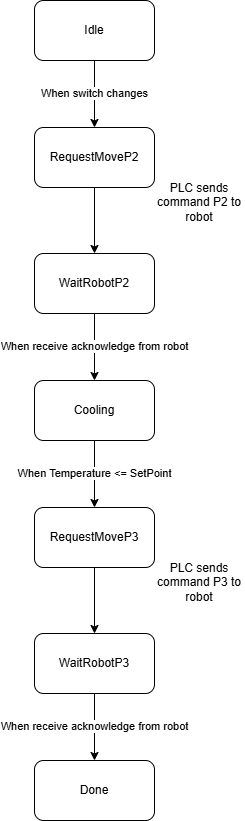

The diagram above was exported from draw.io. Its source (the exported page's mxGraphModel, read from the mxfile embedded in the PNG):
<mxGraphModel dx="1717" dy="1203" grid="1" gridSize="10" guides="1" tooltips="1" connect="1" arrows="1" fold="1" page="1" pageScale="1" pageWidth="827" pageHeight="1169" math="0" shadow="0">
  <root>
    <mxCell id="0" />
    <mxCell id="1" parent="0" />
    <mxCell id="HH6k_rIyFE6sgU60hmsr-1" parent="1" style="rounded=1;whiteSpace=wrap;html=1;" value="Idle" vertex="1">
      <mxGeometry height="60" width="120" x="80" y="80" as="geometry" />
    </mxCell>
    <mxCell id="HH6k_rIyFE6sgU60hmsr-2" parent="1" style="rounded=1;whiteSpace=wrap;html=1;" value="RequestMoveP2" vertex="1">
      <mxGeometry height="60" width="120" x="80" y="207" as="geometry" />
    </mxCell>
    <mxCell id="HH6k_rIyFE6sgU60hmsr-3" parent="1" style="rounded=1;whiteSpace=wrap;html=1;" value="WaitRobotP2" vertex="1">
      <mxGeometry height="60" width="120" x="80" y="333" as="geometry" />
    </mxCell>
    <mxCell id="HH6k_rIyFE6sgU60hmsr-4" parent="1" style="rounded=1;whiteSpace=wrap;html=1;" value="Cooling" vertex="1">
      <mxGeometry height="60" width="120" x="80" y="460" as="geometry" />
    </mxCell>
    <mxCell id="HH6k_rIyFE6sgU60hmsr-5" parent="1" style="rounded=1;whiteSpace=wrap;html=1;" value="RequestMoveP3" vertex="1">
      <mxGeometry height="60" width="120" x="80" y="587" as="geometry" />
    </mxCell>
    <mxCell id="HH6k_rIyFE6sgU60hmsr-6" parent="1" style="rounded=1;whiteSpace=wrap;html=1;" value="WaitRobotP3" vertex="1">
      <mxGeometry height="60" width="120" x="80" y="713" as="geometry" />
    </mxCell>
    <mxCell id="HH6k_rIyFE6sgU60hmsr-7" parent="1" style="rounded=1;whiteSpace=wrap;html=1;" value="Done" vertex="1">
      <mxGeometry height="60" width="120" x="80" y="840" as="geometry" />
    </mxCell>
    <mxCell id="HH6k_rIyFE6sgU60hmsr-8" edge="1" parent="1" source="HH6k_rIyFE6sgU60hmsr-1" style="endArrow=classic;html=1;rounded=0;exitX=0.5;exitY=1;exitDx=0;exitDy=0;" target="HH6k_rIyFE6sgU60hmsr-2" value="When switch changes">
      <mxGeometry height="50" relative="1" width="50" as="geometry">
        <mxPoint x="270" y="360" as="sourcePoint" />
        <mxPoint x="320" y="310" as="targetPoint" />
      </mxGeometry>
    </mxCell>
    <mxCell id="HH6k_rIyFE6sgU60hmsr-9" edge="1" parent="1" source="HH6k_rIyFE6sgU60hmsr-2" style="endArrow=classic;html=1;rounded=0;exitX=0.5;exitY=1;exitDx=0;exitDy=0;entryX=0.5;entryY=0;entryDx=0;entryDy=0;" target="HH6k_rIyFE6sgU60hmsr-3" value="">
      <mxGeometry height="50" relative="1" width="50" as="geometry">
        <mxPoint x="270" y="360" as="sourcePoint" />
        <mxPoint x="320" y="310" as="targetPoint" />
      </mxGeometry>
    </mxCell>
    <mxCell id="HH6k_rIyFE6sgU60hmsr-10" edge="1" parent="1" source="HH6k_rIyFE6sgU60hmsr-3" style="endArrow=classic;html=1;rounded=0;exitX=0.5;exitY=1;exitDx=0;exitDy=0;entryX=0.5;entryY=0;entryDx=0;entryDy=0;" target="HH6k_rIyFE6sgU60hmsr-4" value="When receive acknowledge from robot">
      <mxGeometry height="50" relative="1" width="50" as="geometry">
        <mxPoint x="270" y="360" as="sourcePoint" />
        <mxPoint x="320" y="310" as="targetPoint" />
      </mxGeometry>
    </mxCell>
    <mxCell id="HH6k_rIyFE6sgU60hmsr-11" edge="1" parent="1" source="HH6k_rIyFE6sgU60hmsr-4" style="endArrow=classic;html=1;rounded=0;exitX=0.5;exitY=1;exitDx=0;exitDy=0;entryX=0.5;entryY=0;entryDx=0;entryDy=0;" target="HH6k_rIyFE6sgU60hmsr-5" value="When Temperature &amp;lt;= SetPoint">
      <mxGeometry height="50" relative="1" width="50" as="geometry">
        <mxPoint x="270" y="360" as="sourcePoint" />
        <mxPoint x="320" y="310" as="targetPoint" />
      </mxGeometry>
    </mxCell>
    <mxCell id="HH6k_rIyFE6sgU60hmsr-12" parent="1" style="text;html=1;whiteSpace=wrap;strokeColor=none;fillColor=none;align=center;verticalAlign=middle;rounded=0;" value="PLC sends command P2 to robot" vertex="1">
      <mxGeometry height="30" width="90" x="200" y="267" as="geometry" />
    </mxCell>
    <mxCell id="HH6k_rIyFE6sgU60hmsr-13" parent="1" style="text;html=1;whiteSpace=wrap;strokeColor=none;fillColor=none;align=center;verticalAlign=middle;rounded=0;" value="PLC sends command P3 to robot" vertex="1">
      <mxGeometry height="30" width="90" x="200" y="647" as="geometry" />
    </mxCell>
    <mxCell id="HH6k_rIyFE6sgU60hmsr-14" edge="1" parent="1" source="HH6k_rIyFE6sgU60hmsr-5" style="endArrow=classic;html=1;rounded=0;exitX=0.5;exitY=1;exitDx=0;exitDy=0;entryX=0.5;entryY=0;entryDx=0;entryDy=0;" target="HH6k_rIyFE6sgU60hmsr-6" value="">
      <mxGeometry height="50" relative="1" width="50" as="geometry">
        <mxPoint x="270" y="550" as="sourcePoint" />
        <mxPoint x="320" y="500" as="targetPoint" />
      </mxGeometry>
    </mxCell>
    <mxCell id="HH6k_rIyFE6sgU60hmsr-15" edge="1" parent="1" source="HH6k_rIyFE6sgU60hmsr-6" style="endArrow=classic;html=1;rounded=0;exitX=0.5;exitY=1;exitDx=0;exitDy=0;" target="HH6k_rIyFE6sgU60hmsr-7" value="When receive acknowledge from robot">
      <mxGeometry height="50" relative="1" width="50" as="geometry">
        <mxPoint x="270" y="930" as="sourcePoint" />
        <mxPoint x="320" y="880" as="targetPoint" />
      </mxGeometry>
    </mxCell>
  </root>
</mxGraphModel>